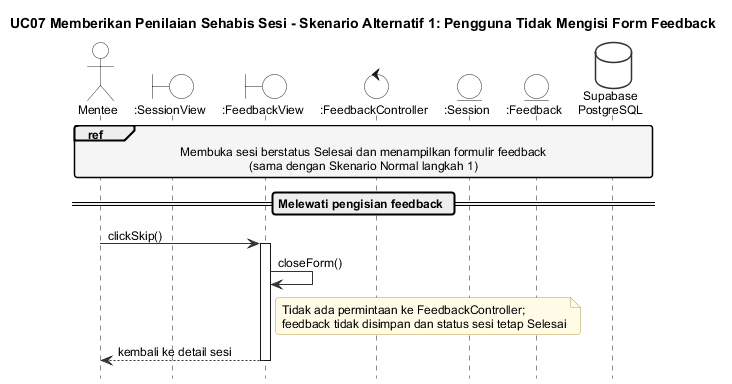

The diagram above was rendered by PlantUML. Its source (embedded in the PNG):
@startuml seq-uc07-alt1
!include _style.iuml
title UC07 Memberikan Penilaian Sehabis Sesi - Skenario Alternatif 1: Pengguna Tidak Mengisi Form Feedback

actor Mentee
boundary ":SessionView" as SView
boundary ":FeedbackView" as FView
control ":FeedbackController" as Ctrl
entity ":Session" as Sess
entity ":Feedback" as Fb
database "Supabase\nPostgreSQL" as DB

ref over Mentee, SView, FView, Ctrl, Sess, Fb, DB : Membuka sesi berstatus Selesai dan menampilkan formulir feedback\n(sama dengan Skenario Normal langkah 1)

== Melewati pengisian feedback ==
Mentee -> FView : clickSkip()
activate FView
FView -> FView : closeForm()
note right of FView : Tidak ada permintaan ke FeedbackController;\nfeedback tidak disimpan dan status sesi tetap Selesai
FView --> Mentee : kembali ke detail sesi
deactivate FView
@enduml